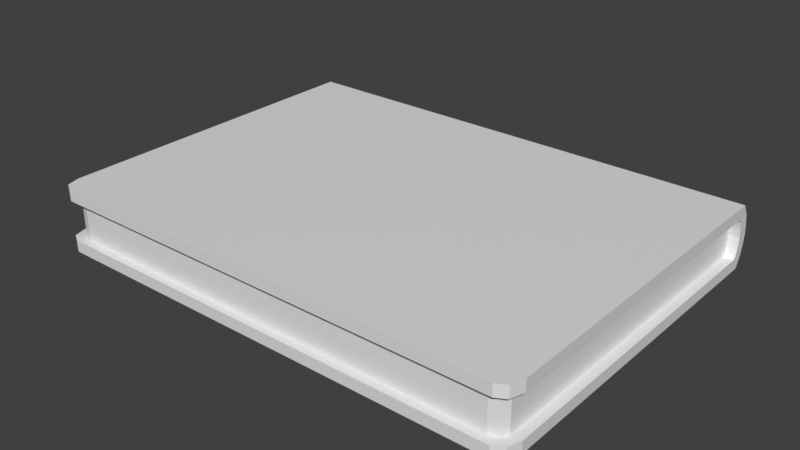 # Source: Book_2.blend  (saved by Blender 5.0.118; exported with 4.5.12 LTS)
import bpy
from mathutils import Matrix  # noqa: F401  (used for matrix-valued properties, if any)

bpy.ops.wm.read_factory_settings(use_empty=True)
scene = bpy.context.scene
scene.name = 'Scene'

# ---- collections
col_collection = bpy.data.collections.new('Collection'); scene.collection.children.link(col_collection)

# ---- materials (node trees are filled in below, after node groups)
mat_material_002 = bpy.data.materials.new('Material.002')
mat_material_003 = bpy.data.materials.new('Material.003')

# ---- material node trees
mat_material_002.use_nodes = True; mat_material_002.node_tree.nodes.clear()
_N = mat_material_002.node_tree.nodes; _L = mat_material_002.node_tree.links
n0 = _N.new('ShaderNodeBsdfPrincipled'); n0.name = 'Principled BSDF'; n0.location = (-200, 100)
n1 = _N.new('ShaderNodeOutputMaterial'); n1.name = 'Material Output'; n1.location = (200, 100)
_L.new(n0.outputs[0], n1.inputs[0])
n1.is_active_output = True
mat_material_003.use_nodes = True; mat_material_003.node_tree.nodes.clear()
_N = mat_material_003.node_tree.nodes; _L = mat_material_003.node_tree.links
n0 = _N.new('ShaderNodeBsdfPrincipled'); n0.name = 'Principled BSDF'; n0.location = (-200, 100)
n1 = _N.new('ShaderNodeOutputMaterial'); n1.name = 'Material Output'; n1.location = (200, 100)
_L.new(n0.outputs[0], n1.inputs[0])
n1.is_active_output = True

# ---- world
world_world = bpy.data.worlds.new('World'); scene.world = world_world
world_world.use_nodes = True; world_world.node_tree.nodes.clear()
_N = world_world.node_tree.nodes; _L = world_world.node_tree.links
n0 = _N.new('ShaderNodeOutputWorld'); n0.name = 'World Output'; n0.location = (300, 300)
n1 = _N.new('ShaderNodeBackground'); n1.name = 'Background'; n1.location = (10, 300)
n1.inputs[0].default_value = (0.05088, 0.05088, 0.05088, 1.0)
_L.new(n1.outputs[0], n0.inputs[0])
n0.is_active_output = True
world_world.color = (0.05088, 0.05088, 0.05088)
world_world.sun_shadow_jitter_overblur = 0.0

# ---- meshes
me_plane_001 = bpy.data.meshes.new('Plane.001')
me_plane_001.from_pydata([(-1.0, 1.865, 0.0), (1.0, 1.865, 0.0), (-1.0, 1.884, 0.03474), (1.0, 1.884, 0.03474), (-1.0, 1.832, 0.0), (1.0, 1.832, 0.0), (1.0, 1.861, 0.09456), (1.0, 1.894, 0.09456), (-1.0, 1.894, 0.09456), (-1.0, 1.861, 0.09456), (1.0, 1.89, 0.06226), (1.0, 1.857, 0.06226), (-1.0, 1.89, 0.06226), (-1.0, 1.857, 0.06226), (-0.9433, 0.7952, 0.0), (-1.0, 0.8519, 0.0), (-0.9834, 0.8118, 0.0), (1.0, 0.8519, 0.0), (0.9433, 0.7952, 0.0), (0.9834, 0.8118, 0.0), (-1.0, 0.8519, 0.03474), (-0.9433, 0.7952, 0.03474), (-0.9834, 0.8118, 0.03474), (0.9433, 0.7952, 0.03474), (1.0, 0.8519, 0.03474), (0.9834, 0.8118, 0.03474), (-1.0, 1.841, 0.03474), (-1.0, 1.852, 0.0441), (-1.0, 1.86, 0.03474), (-1.0, 1.846, 0.02633), (1.0, 1.852, 0.0441), (1.0, 1.841, 0.03474), (1.0, 1.846, 0.02633), (1.0, 1.86, 0.03474), (-1.0, 1.865, 0.1891), (1.0, 1.865, 0.1891), (-1.0, 1.884, 0.1544), (1.0, 1.884, 0.1544), (-1.0, 1.832, 0.1891), (1.0, 1.832, 0.1891), (1.0, 1.89, 0.1269), (1.0, 1.857, 0.1269), (-1.0, 1.89, 0.1269), (-1.0, 1.857, 0.1269), (-0.9433, 0.7952, 0.1891), (-1.0, 0.8519, 0.1891), (-0.9834, 0.8118, 0.1891), (1.0, 0.8519, 0.1891), (0.9433, 0.7952, 0.1891), (0.9834, 0.8118, 0.1891), (-1.0, 0.8519, 0.1544), (-0.9433, 0.7952, 0.1544), (-0.9834, 0.8118, 0.1544), (0.9433, 0.7952, 0.1544), (1.0, 0.8519, 0.1544), (0.9834, 0.8118, 0.1544), (-1.0, 1.841, 0.1544), (-1.0, 1.852, 0.145), (-1.0, 1.86, 0.1544), (-1.0, 1.846, 0.1628), (1.0, 1.852, 0.145), (1.0, 1.841, 0.1544), (1.0, 1.846, 0.1628), (1.0, 1.86, 0.1544)], [], [(4, 0, 1, 5), (11, 10, 7, 6), (1, 0, 2, 3), (9, 6, 7, 8), (10, 12, 8, 7), (13, 11, 6, 9), (12, 13, 9, 8), (3, 2, 12, 10), (17, 24, 25, 19), (19, 25, 23, 18), (20, 15, 16, 22), (22, 16, 14, 21), (14, 16, 15, 4, 5, 17, 19, 18), (14, 18, 23, 21), (26, 27, 28, 29), (30, 31, 32, 33), (30, 27, 26, 31), (2, 28, 27, 13, 12), (20, 22, 21, 23, 25, 24, 31, 26), (0, 4, 29, 28, 2), (4, 15, 20, 26, 29), (27, 30, 11, 13), (30, 33, 3, 10, 11), (5, 1, 3, 33, 32), (17, 5, 32, 31, 24), (38, 39, 35, 34), (41, 6, 7, 40), (35, 37, 36, 34), (40, 7, 8, 42), (43, 9, 6, 41), (42, 8, 9, 43), (37, 40, 42, 36), (47, 49, 55, 54), (49, 48, 53, 55), (50, 52, 46, 45), (52, 51, 44, 46), (44, 48, 49, 47, 39, 38, 45, 46), (44, 51, 53, 48), (56, 59, 58, 57), (60, 63, 62, 61), (60, 61, 56, 57), (36, 42, 43, 57, 58), (50, 56, 61, 54, 55, 53, 51, 52), (34, 36, 58, 59, 38), (38, 59, 56, 50, 45), (57, 43, 41, 60), (60, 41, 40, 37, 63), (39, 62, 63, 37, 35), (47, 54, 61, 62, 39)])
_uv = me_plane_001.uv_layers.new(name='UVMap')
_uv.uv.foreach_set('vector', [0.0, 0.9837, 0.0, 1.0, 1.0, 1.0, 1.0, 0.9837, 1.0, 0.9837, 1.0, 1.0, 1.0, 1.0, 1.0, 0.9837, 1.0, 1.0, 0.0, 1.0, 0.0, 1.0, 1.0, 1.0, 0.0, 0.9837, 1.0, 0.9837, 1.0, 1.0, 0.0, 1.0, 1.0, 1.0, 0.0, 1.0, 0.0, 1.0, 1.0, 1.0, 0.0, 0.9837, 1.0, 0.9837, 1.0, 0.9837, 0.0, 0.9837, 0.0, 1.0, 0.0, 0.9837, 0.0, 0.9837, 0.0, 1.0, 1.0, 1.0, 0.0, 1.0, 0.0, 1.0, 1.0, 1.0, 1.0, 0.05379, 1.0, 0.05331, 0.9972, 0.005204, 0.9972, 0.005251, 0.9972, 0.005251, 0.9972, 0.005204, 0.9717, 0.0, 0.9717, 0.0, 0.0, 0.05331, 0.0, 0.05379, 0.002767, 0.005251, 0.002767, 0.005204, 0.002767, 0.005204, 0.002767, 0.005251, 0.02834, 0.0, 0.02834, 0.0, 0.02834, 0.0, 0.002767, 0.005251, 0.0, 0.05379, 0.0, 0.9837, 1.0, 0.9837, 1.0, 0.05379, 0.9972, 0.005251, 0.9717, 0.0, 0.02834, 0.0, 0.9717, 0.0, 0.9717, 0.0, 0.02834, 0.0, 0.0, 0.9748, 4.716e-08, 0.9841, 0.0, 0.9884, 0.0, 0.9837, 1.0, 0.9837, 1.0, 0.977, 1.0, 0.9837, 1.0, 0.9884, 1.0, 0.9837, 4.716e-08, 0.9841, 0.0, 0.9748, 1.0, 0.977, 0.0, 1.0, 0.0, 0.9884, 4.716e-08, 0.9841, 0.0, 0.9837, 0.0, 1.0, 0.0, 0.05331, 0.002767, 0.005204, 0.02834, 0.0, 0.9717, 0.0, 0.9972, 0.005204, 1.0, 0.05331, 1.0, 0.977, 0.0, 0.9748, 0.0, 1.0, 0.0, 0.9837, 0.0, 0.9837, 0.0, 0.9884, 0.0, 1.0, 0.0, 0.9837, 0.0, 0.05379, 0.0, 0.05331, 0.0, 0.9748, 0.0, 0.9837, 4.716e-08, 0.9841, 1.0, 0.9837, 1.0, 0.9837, 0.0, 0.9837, 1.0, 0.9837, 1.0, 0.9884, 1.0, 1.0, 1.0, 1.0, 1.0, 0.9837, 1.0, 0.9837, 1.0, 1.0, 1.0, 1.0, 1.0, 0.9884, 1.0, 0.9837, 1.0, 0.05379, 1.0, 0.9837, 1.0, 0.9837, 1.0, 0.977, 1.0, 0.05331, 0.0, 0.9837, 1.0, 0.9837, 1.0, 1.0, 0.0, 1.0, 1.0, 0.9837, 1.0, 0.9837, 1.0, 1.0, 1.0, 1.0, 1.0, 1.0, 1.0, 1.0, 0.0, 1.0, 0.0, 1.0, 1.0, 1.0, 1.0, 1.0, 0.0, 1.0, 0.0, 1.0, 0.0, 0.9837, 0.0, 0.9837, 1.0, 0.9837, 1.0, 0.9837, 0.0, 1.0, 0.0, 1.0, 0.0, 0.9837, 0.0, 0.9837, 1.0, 1.0, 1.0, 1.0, 0.0, 1.0, 0.0, 1.0, 1.0, 0.05379, 0.9972, 0.005251, 0.9972, 0.005204, 1.0, 0.05331, 0.9972, 0.005251, 0.9717, 0.0, 0.9717, 0.0, 0.9972, 0.005204, 0.0, 0.05331, 0.002767, 0.005204, 0.002767, 0.005251, 0.0, 0.05379, 0.002767, 0.005204, 0.02834, 0.0, 0.02834, 0.0, 0.002767, 0.005251, 0.02834, 0.0, 0.9717, 0.0, 0.9972, 0.005251, 1.0, 0.05379, 1.0, 0.9837, 0.0, 0.9837, 0.0, 0.05379, 0.002767, 0.005251, 0.02834, 0.0, 0.02834, 0.0, 0.9717, 0.0, 0.9717, 0.0, 0.0, 0.9748, 0.0, 0.9837, 0.0, 0.9884, 4.716e-08, 0.9841, 1.0, 0.9837, 1.0, 0.9884, 1.0, 0.9837, 1.0, 0.977, 1.0, 0.9837, 1.0, 0.977, 0.0, 0.9748, 4.716e-08, 0.9841, 0.0, 1.0, 0.0, 1.0, 0.0, 0.9837, 4.716e-08, 0.9841, 0.0, 0.9884, 0.0, 0.05331, 0.0, 0.9748, 1.0, 0.977, 1.0, 0.05331, 0.9972, 0.005204, 0.9717, 0.0, 0.02834, 0.0, 0.002767, 0.005204, 0.0, 1.0, 0.0, 1.0, 0.0, 0.9884, 0.0, 0.9837, 0.0, 0.9837, 0.0, 0.9837, 0.0, 0.9837, 0.0, 0.9748, 0.0, 0.05331, 0.0, 0.05379, 4.716e-08, 0.9841, 0.0, 0.9837, 1.0, 0.9837, 1.0, 0.9837, 1.0, 0.9837, 1.0, 0.9837, 1.0, 1.0, 1.0, 1.0, 1.0, 0.9884, 1.0, 0.9837, 1.0, 0.9837, 1.0, 0.9884, 1.0, 1.0, 1.0, 1.0, 1.0, 0.05379, 1.0, 0.05331, 1.0, 0.977, 1.0, 0.9837, 1.0, 0.9837])
me_plane_001.materials.append(mat_material_002)
me_plane_001.update()
me_plane_002 = bpy.data.meshes.new('Plane.002')
me_plane_002.from_pydata([(-0.9852, 0.9893, 0.2105), (0.9852, 0.9893, 0.2105), (-0.9852, 0.9893, -0.2105), (0.9852, 0.9893, -0.2105), (-0.9852, -0.9313, 0.2105), (-0.9312, -0.9853, 0.2105), (-0.9694, -0.9694, 0.2105), (0.9312, -0.9853, 0.2105), (0.9852, -0.9313, 0.2105), (0.9694, -0.9694, 0.2105), (-0.9312, -0.9853, -0.2105), (-0.9852, -0.9313, -0.2105), (-0.9694, -0.9694, -0.2105), (0.9852, -0.9313, -0.2105), (0.9312, -0.9853, -0.2105), (0.9694, -0.9694, -0.2105)], [], [(0, 1, 3, 2), (4, 11, 12, 6), (6, 12, 10, 5), (7, 14, 15, 9), (9, 15, 13, 8), (4, 0, 2, 11), (4, 6, 5, 7, 9, 8, 1, 0), (7, 5, 10, 14), (1, 8, 13, 3), (10, 12, 11, 2, 3, 13, 15, 14)])
_uv = me_plane_002.uv_layers.new(name='UVMap')
_uv.uv.foreach_set('vector', [0.0, 1.0, 1.0, 1.0, 1.0, 1.0, 0.0, 1.0, 0.0, 0.02732, 0.0, 0.02732, 0.002673, 0.002667, 0.002673, 0.002667, 0.002673, 0.002667, 0.002673, 0.002667, 0.02738, 0.0, 0.02738, 0.0, 0.9726, 0.0, 0.9726, 0.0, 0.9973, 0.002667, 0.9973, 0.002667, 0.9973, 0.002667, 0.9973, 0.002667, 1.0, 0.02732, 1.0, 0.02732, 0.0, 0.02732, 0.0, 1.0, 0.0, 1.0, 0.0, 0.02732, 0.0, 0.02732, 0.002673, 0.002667, 0.02738, 0.0, 0.9726, 0.0, 0.9973, 0.002667, 1.0, 0.02732, 1.0, 1.0, 0.0, 1.0, 0.9726, 0.0, 0.02738, 0.0, 0.02738, 0.0, 0.9726, 0.0, 1.0, 1.0, 1.0, 0.02732, 1.0, 0.02732, 1.0, 1.0, 0.02738, 0.0, 0.002673, 0.002667, 0.0, 0.02732, 0.0, 1.0, 1.0, 1.0, 1.0, 0.02732, 0.9973, 0.002667, 0.9726, 0.0])
me_plane_002.materials.append(mat_material_003)
me_plane_002.update()

# ---- objects
ob_cover = bpy.data.objects.new('Cover', me_plane_001)
ob_paper = bpy.data.objects.new('Paper', me_plane_002)

# ---- transforms, parenting, visibility, modifiers, constraints
ob_cover.location = (0.0, 0.0, 0.0)
ob_cover.scale = (0.7374, 1.0, 1.0)
ob_paper.location = (0.0, 1.344, 0.09456)
ob_paper.scale = (0.7182, 0.5316, 0.2842)

# ---- collection membership
col_collection.objects.link(ob_cover)
col_collection.objects.link(ob_paper)

# ---- scene / render settings (as saved in the file)
scene.frame_start = 1; scene.frame_end = 250; scene.frame_set(204)
scene.render.engine = 'BLENDER_EEVEE_NEXT'
scene.render.bake_bias = 0.0
scene.render.bake_samples = 0
scene.view_settings.view_transform = 'Standard'
bpy.context.view_layer.update()

# ---- added for rendering (the .blend has no active camera and no usable light): camera, sun
cam_auto = bpy.data.cameras.new('AutoCamera')
cam_auto.lens = 50.0
cam_auto.sensor_width = 36.0
cam_auto.clip_end = 1000.0
ob_auto_camera = bpy.data.objects.new('AutoCamera', cam_auto)
scene.collection.objects.link(ob_auto_camera)
ob_auto_camera.location = (1.71062, -0.708116, 1.46306)
ob_auto_camera.rotation_euler = (1.09748, -7.21219e-08, 0.694738)
scene.camera = ob_auto_camera
light_auto_sun = bpy.data.lights.new('AutoSun', 'SUN')
light_auto_sun.energy = 3.0
light_auto_sun.angle = 0.0523599
ob_auto_sun = bpy.data.objects.new('AutoSun', light_auto_sun)
scene.collection.objects.link(ob_auto_sun)
ob_auto_sun.rotation_euler = (0.872665, 0.174533, 0.523599)
bpy.context.view_layer.update()
